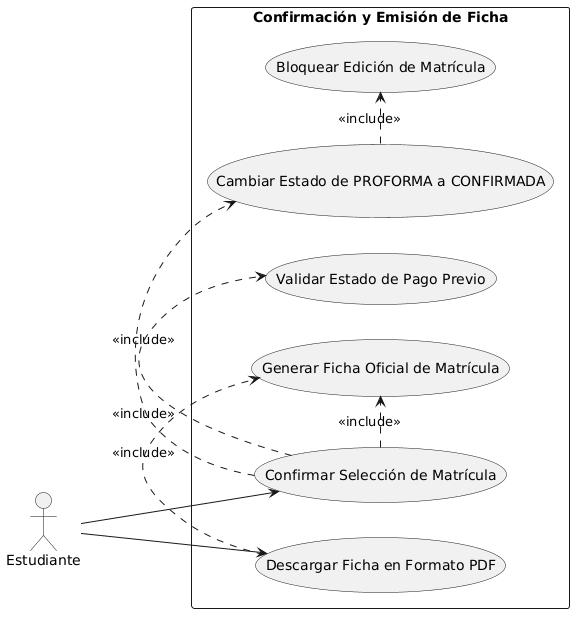

The diagram above was rendered by PlantUML. Its source (embedded in the PNG):
@startuml
left to right direction
skinparam packageStyle rectangle

actor "Estudiante" as est

rectangle "Confirmación y Emisión de Ficha" {
    usecase "Confirmar Selección de Matrícula" as UC_Confirmar
    usecase "Validar Estado de Pago Previo" as UC_ValidarPago
    usecase "Cambiar Estado de PROFORMA a CONFIRMADA" as UC_CambiarEstado
    usecase "Bloquear Edición de Matrícula" as UC_BloquearEdicion
    usecase "Generar Ficha Oficial de Matrícula" as UC_GenFicha
    usecase "Descargar Ficha en Formato PDF" as UC_DescargarPDF
}

est --> UC_Confirmar
est --> UC_DescargarPDF

UC_Confirmar .> UC_ValidarPago : <<include>>
UC_Confirmar .> UC_CambiarEstado : <<include>>
UC_CambiarEstado .> UC_BloquearEdicion : <<include>>
UC_Confirmar .> UC_GenFicha : <<include>>

UC_DescargarPDF .> UC_GenFicha : <<include>>
@enduml